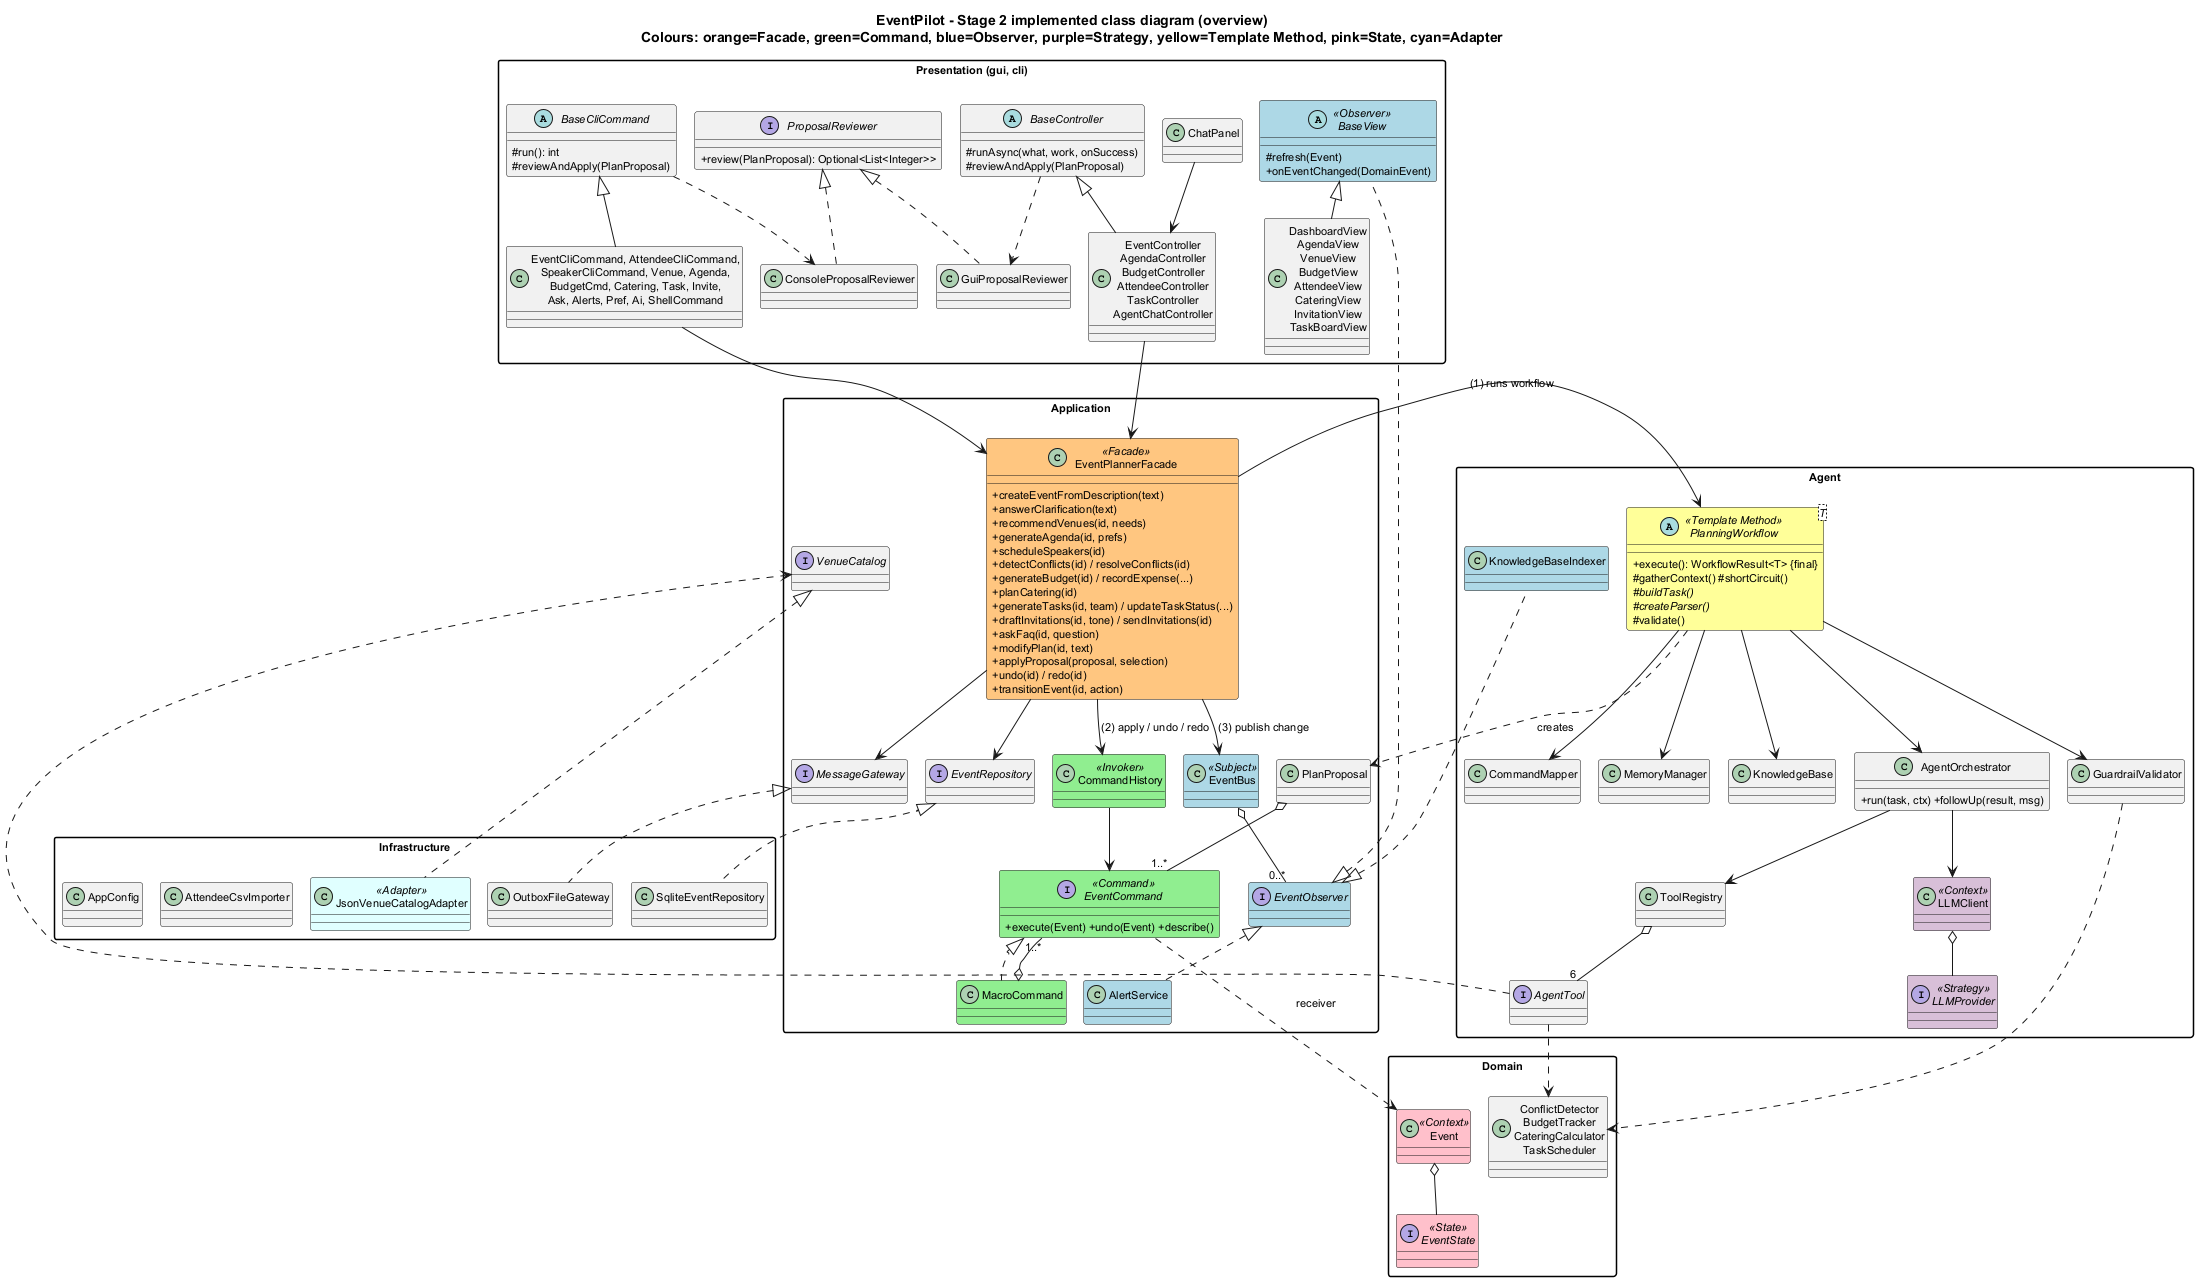

The diagram above was rendered by PlantUML. Its source (embedded in the PNG):
@startuml CD_stage2_overview
!pragma layout smetana
skinparam classAttributeIconSize 0
skinparam shadowing false
skinparam defaultFontSize 11
skinparam packageStyle rectangle
title EventPilot - Stage 2 implemented class diagram (overview)\nColours: orange=Facade, green=Command, blue=Observer, purple=Strategy, yellow=Template Method, pink=State, cyan=Adapter

package "Presentation (gui, cli)" {
  abstract class BaseView <<Observer>> #ADD8E6 {
    #refresh(Event)
    +onEventChanged(DomainEvent)
  }
  abstract class BaseController {
    #runAsync(what, work, onSuccess)
    #reviewAndApply(PlanProposal)
  }
  class "DashboardView\nAgendaView\nVenueView\nBudgetView\nAttendeeView\nCateringView\nInvitationView\nTaskBoardView" as Views
  class "EventController\nAgendaController\nBudgetController\nAttendeeController\nTaskController\nAgentChatController" as Controllers
  class ChatPanel
  class GuiProposalReviewer
  abstract class BaseCliCommand {
    #run(): int
    #reviewAndApply(PlanProposal)
  }
  class "EventCliCommand, AttendeeCliCommand,\nSpeakerCliCommand, Venue, Agenda,\nBudgetCmd, Catering, Task, Invite,\nAsk, Alerts, Pref, Ai, ShellCommand" as CliCommands
  class ConsoleProposalReviewer
  interface ProposalReviewer {
    +review(PlanProposal): Optional<List<Integer>>
  }
}

package "Application" {
  class EventPlannerFacade <<Facade>> #FFC680 {
    +createEventFromDescription(text)
    +answerClarification(text)
    +recommendVenues(id, needs)
    +generateAgenda(id, prefs)
    +scheduleSpeakers(id)
    +detectConflicts(id) / resolveConflicts(id)
    +generateBudget(id) / recordExpense(...)
    +planCatering(id)
    +generateTasks(id, team) / updateTaskStatus(...)
    +draftInvitations(id, tone) / sendInvitations(id)
    +askFaq(id, question)
    +modifyPlan(id, text)
    +applyProposal(proposal, selection)
    +undo(id) / redo(id)
    +transitionEvent(id, action)
  }
  interface EventCommand <<Command>> #90EE90 {
    +execute(Event) +undo(Event) +describe()
  }
  class MacroCommand #90EE90
  class CommandHistory <<Invoker>> #90EE90
  class EventBus <<Subject>> #ADD8E6
  interface EventObserver #ADD8E6
  class AlertService #ADD8E6
  class PlanProposal
  interface EventRepository
  interface VenueCatalog
  interface MessageGateway
}

package "Agent" {
  abstract class "PlanningWorkflow<T>" as PW <<Template Method>> #FFFF99 {
    +execute(): WorkflowResult<T> {final}
    #gatherContext() #shortCircuit()
    #buildTask() {abstract}
    #createParser() {abstract}
    #validate()
  }
  class AgentOrchestrator {
    +run(task, ctx) +followUp(result, msg)
  }
  class LLMClient <<Context>> #D8BFD8
  interface LLMProvider <<Strategy>> #D8BFD8
  class ToolRegistry
  interface AgentTool
  class GuardrailValidator
  class CommandMapper
  class MemoryManager
  class KnowledgeBase
  class KnowledgeBaseIndexer #ADD8E6
}

package "Domain" {
  class Event <<Context>> #FFC0CB
  interface EventState <<State>> #FFC0CB
  class "ConflictDetector\nBudgetTracker\nCateringCalculator\nTaskScheduler" as RuleEngines
}

package "Infrastructure" {
  class SqliteEventRepository
  class JsonVenueCatalogAdapter <<Adapter>> #E0FFFF
  class OutboxFileGateway
  class AttendeeCsvImporter
  class AppConfig
}

BaseView <|-- Views
BaseController <|-- Controllers
Controllers --> EventPlannerFacade
ChatPanel --> Controllers
BaseController ..> GuiProposalReviewer
ProposalReviewer <|.. GuiProposalReviewer
ProposalReviewer <|.. ConsoleProposalReviewer
BaseCliCommand <|-- CliCommands
CliCommands --> EventPlannerFacade
BaseCliCommand ..> ConsoleProposalReviewer
EventObserver <|.. BaseView
EventObserver <|.. AlertService
EventObserver <|.. KnowledgeBaseIndexer
EventBus o-- "0..*" EventObserver

EventPlannerFacade --> PW : (1) runs workflow
EventPlannerFacade --> CommandHistory : (2) apply / undo / redo
EventPlannerFacade --> EventBus : (3) publish change
EventPlannerFacade --> EventRepository
EventPlannerFacade --> MessageGateway
PW ..> PlanProposal : creates
PlanProposal o-- "1..*" EventCommand
CommandHistory --> EventCommand
EventCommand <|.. MacroCommand
MacroCommand o-- "1..*" EventCommand
EventCommand ..> Event : receiver

PW --> AgentOrchestrator
PW --> GuardrailValidator
PW --> CommandMapper
PW --> MemoryManager
PW --> KnowledgeBase
AgentOrchestrator --> LLMClient
AgentOrchestrator --> ToolRegistry
LLMClient o-- LLMProvider
ToolRegistry o-- "6" AgentTool
AgentTool ..> RuleEngines
AgentTool ..> VenueCatalog
GuardrailValidator ..> RuleEngines

Event o-- EventState
EventRepository <|.. SqliteEventRepository
VenueCatalog <|.. JsonVenueCatalogAdapter
MessageGateway <|.. OutboxFileGateway
@enduml